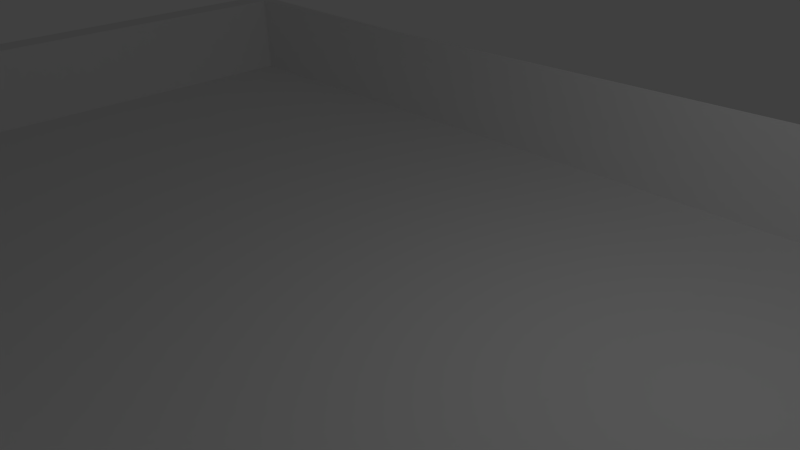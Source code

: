 # Source: barge.blend  (saved by Blender 2.72.0; exported with 4.5.12 LTS)
import bpy
from mathutils import Matrix  # noqa: F401  (used for matrix-valued properties, if any)

bpy.ops.wm.read_factory_settings(use_empty=True)
scene = bpy.context.scene
scene.name = 'Scene'

# ---- collections
col_collection_1 = bpy.data.collections.new('Collection 1'); scene.collection.children.link(col_collection_1)

# ---- materials (node trees are filled in below, after node groups)
mat_material = bpy.data.materials.new('Material')
mat_material.alpha_threshold = 0.0
mat_material.use_transparent_shadow = False
mat_material.roughness = 0.5
mat_material.line_color = (0.0, 0.0, 0.0, 1.0)

# ---- material node trees

# ---- world
world_world = bpy.data.worlds.new('World'); scene.world = world_world
world_world.color = (0.05088, 0.05088, 0.05088)
world_world.use_sun_shadow = False
world_world.sun_shadow_jitter_overblur = 0.0
world_world.cycles.sampling_method = 'MANUAL'
world_world.cycles.sample_map_resolution = 256

# ---- cameras
cam_camera = bpy.data.cameras.new('Camera')
cam_camera.clip_end = 100.0
cam_camera.lens = 35.0
cam_camera.sensor_width = 32.0
cam_camera.sensor_height = 18.0
cam_camera.ortho_scale = 7.314
cam_camera.dof.focus_distance = 0.0
cam_camera.dof.aperture_fstop = 128.0

# ---- lights
light_lamp = bpy.data.lights.new('Lamp', 'POINT')
light_lamp.transmission_factor = 0.0
light_lamp.cutoff_distance = 30.0
light_lamp.energy = 100.0
light_lamp.shadow_buffer_clip_start = 1.001
light_lamp.shadow_soft_size = 0.1
light_lamp.shadow_maximum_resolution = 0.006
light_lamp.use_absolute_resolution = True
light_lamp.cycles.use_multiple_importance_sampling = False

# ---- meshes
me_cube = bpy.data.meshes.new('Cube')
me_cube.from_pydata([(1.0, 1.0, -1.0), (1.0, -1.0, -1.0), (-1.073, -1.0, -0.8091), (-1.073, 1.0, -0.8091), (1.0, 1.0, 1.0), (1.0, -1.0, 1.0), (-0.927, -1.0, 0.4498), (-0.927, 1.0, 0.4498), (0.95, 0.95, -1.0), (0.95, -0.95, -1.0), (-0.95, -0.95, -1.359), (-0.95, 0.95, -1.359), (0.9025, 0.9025, 0.6351), (0.9025, -0.9025, 0.6351), (-0.9025, -0.9025, 0.6351), (-0.9025, 0.9025, 0.6351)], [], [(4, 7, 6, 5), (0, 4, 5, 1), (1, 5, 6, 2), (2, 6, 7, 3), (4, 0, 3, 7), (0, 1, 9, 8), (1, 2, 10, 9), (2, 3, 11, 10), (3, 0, 8, 11), (8, 9, 13, 12), (9, 10, 14, 13), (10, 11, 15, 14), (11, 8, 12, 15), (12, 13, 14, 15)])
me_cube.materials.append(mat_material)
me_cube.use_remesh_preserve_volume = False
me_cube.use_remesh_preserve_attributes = False
me_cube.use_mirror_vertex_groups = False
me_cube.update()

# ---- objects
ob_cube = bpy.data.objects.new('Cube', me_cube)
ob_lamp = bpy.data.objects.new('Lamp', light_lamp)
ob_camera = bpy.data.objects.new('Camera', cam_camera)

# ---- transforms, parenting, visibility, modifiers, constraints
ob_cube.location = (0.0, 0.0, 0.0)
ob_cube.scale = (-10.63, -5.826, -0.8686)
ob_cube.lock_rotations_4d = False
ob_cube.empty_display_type = 'ARROWS'
ob_cube.lineart.crease_threshold = 0.0
ob_lamp.location = (4.076, 1.005, 5.904)
ob_lamp.rotation_euler = (0.6503, 0.05522, 1.866)
ob_lamp.lock_rotations_4d = False
ob_lamp.empty_display_type = 'ARROWS'
ob_lamp.color = (0.0, 0.0, 0.0, 0.0)
ob_lamp.lineart.crease_threshold = 0.0
ob_camera.location = (7.481, -6.508, 5.344)
ob_camera.rotation_euler = (1.109, 0.01082, 0.8149)
ob_camera.lock_rotations_4d = False
ob_camera.empty_display_type = 'ARROWS'
ob_camera.color = (0.0, 0.0, 0.0, 0.0)
ob_camera.display_type = 'WIRE'
ob_camera.lineart.crease_threshold = 0.0

# ---- collection membership
col_collection_1.objects.link(ob_cube)
col_collection_1.objects.link(ob_lamp)
col_collection_1.objects.link(ob_camera)

# ---- scene / render settings (as saved in the file)
scene.camera = ob_camera
scene.frame_start = 1; scene.frame_end = 250; scene.frame_set(1)
scene.render.engine = 'BLENDER_EEVEE_NEXT'
scene.render.resolution_percentage = 50
scene.render.dither_intensity = 0.0
scene.cycles.use_denoising = False
scene.cycles.samples = 10
scene.cycles.sampling_pattern = 'TABULATED_SOBOL'
scene.cycles.light_sampling_threshold = 0.0
scene.cycles.use_adaptive_sampling = False
scene.cycles.use_light_tree = False
scene.cycles.blur_glossy = 0.0
scene.cycles.pixel_filter_type = 'GAUSSIAN'
scene.cycles.sample_clamp_indirect = 0.0
scene.view_settings.view_transform = 'Standard'
bpy.context.view_layer.update()
